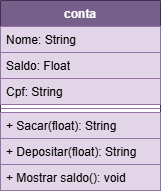

The diagram above was exported from draw.io. Its source (the exported page's mxGraphModel, read from the mxfile embedded in the PNG):
<mxGraphModel dx="1426" dy="785" grid="1" gridSize="10" guides="1" tooltips="1" connect="1" arrows="1" fold="1" page="1" pageScale="1" pageWidth="827" pageHeight="1169" math="0" shadow="0">
  <root>
    <mxCell id="0" />
    <mxCell id="1" parent="0" />
    <mxCell id="oI3-xkBwYMOtR_xQmFE7-1" value="conta" style="swimlane;fontStyle=1;align=center;verticalAlign=top;childLayout=stackLayout;horizontal=1;startSize=26;horizontalStack=0;resizeParent=1;resizeParentMax=0;resizeLast=0;collapsible=1;marginBottom=0;whiteSpace=wrap;html=1;fillColor=#76608a;strokeColor=#432D57;fontColor=#ffffff;" vertex="1" parent="1">
      <mxGeometry x="334" y="80" width="160" height="190" as="geometry" />
    </mxCell>
    <mxCell id="oI3-xkBwYMOtR_xQmFE7-2" value="Nome: String" style="text;strokeColor=#9673a6;fillColor=#e1d5e7;align=left;verticalAlign=top;spacingLeft=4;spacingRight=4;overflow=hidden;rotatable=0;points=[[0,0.5],[1,0.5]];portConstraint=eastwest;whiteSpace=wrap;html=1;" vertex="1" parent="oI3-xkBwYMOtR_xQmFE7-1">
      <mxGeometry y="26" width="160" height="26" as="geometry" />
    </mxCell>
    <mxCell id="oI3-xkBwYMOtR_xQmFE7-6" value="Saldo: Float" style="text;strokeColor=#9673a6;fillColor=#e1d5e7;align=left;verticalAlign=top;spacingLeft=4;spacingRight=4;overflow=hidden;rotatable=0;points=[[0,0.5],[1,0.5]];portConstraint=eastwest;whiteSpace=wrap;html=1;" vertex="1" parent="oI3-xkBwYMOtR_xQmFE7-1">
      <mxGeometry y="52" width="160" height="26" as="geometry" />
    </mxCell>
    <mxCell id="oI3-xkBwYMOtR_xQmFE7-5" value="Cpf: String" style="text;strokeColor=#9673a6;fillColor=#e1d5e7;align=left;verticalAlign=top;spacingLeft=4;spacingRight=4;overflow=hidden;rotatable=0;points=[[0,0.5],[1,0.5]];portConstraint=eastwest;whiteSpace=wrap;html=1;" vertex="1" parent="oI3-xkBwYMOtR_xQmFE7-1">
      <mxGeometry y="78" width="160" height="26" as="geometry" />
    </mxCell>
    <mxCell id="oI3-xkBwYMOtR_xQmFE7-3" value="" style="line;strokeWidth=1;fillColor=#e1d5e7;align=left;verticalAlign=middle;spacingTop=-1;spacingLeft=3;spacingRight=3;rotatable=0;labelPosition=right;points=[];portConstraint=eastwest;strokeColor=#9673a6;" vertex="1" parent="oI3-xkBwYMOtR_xQmFE7-1">
      <mxGeometry y="104" width="160" height="8" as="geometry" />
    </mxCell>
    <mxCell id="oI3-xkBwYMOtR_xQmFE7-4" value="+ Sacar(float): String" style="text;strokeColor=#9673a6;fillColor=#e1d5e7;align=left;verticalAlign=top;spacingLeft=4;spacingRight=4;overflow=hidden;rotatable=0;points=[[0,0.5],[1,0.5]];portConstraint=eastwest;whiteSpace=wrap;html=1;" vertex="1" parent="oI3-xkBwYMOtR_xQmFE7-1">
      <mxGeometry y="112" width="160" height="26" as="geometry" />
    </mxCell>
    <mxCell id="oI3-xkBwYMOtR_xQmFE7-8" value="+ Depositar(float): String" style="text;strokeColor=#9673a6;fillColor=#e1d5e7;align=left;verticalAlign=top;spacingLeft=4;spacingRight=4;overflow=hidden;rotatable=0;points=[[0,0.5],[1,0.5]];portConstraint=eastwest;whiteSpace=wrap;html=1;" vertex="1" parent="oI3-xkBwYMOtR_xQmFE7-1">
      <mxGeometry y="138" width="160" height="26" as="geometry" />
    </mxCell>
    <mxCell id="oI3-xkBwYMOtR_xQmFE7-7" value="+ Mostrar saldo(): void" style="text;strokeColor=#9673a6;fillColor=#e1d5e7;align=left;verticalAlign=top;spacingLeft=4;spacingRight=4;overflow=hidden;rotatable=0;points=[[0,0.5],[1,0.5]];portConstraint=eastwest;whiteSpace=wrap;html=1;" vertex="1" parent="oI3-xkBwYMOtR_xQmFE7-1">
      <mxGeometry y="164" width="160" height="26" as="geometry" />
    </mxCell>
  </root>
</mxGraphModel>